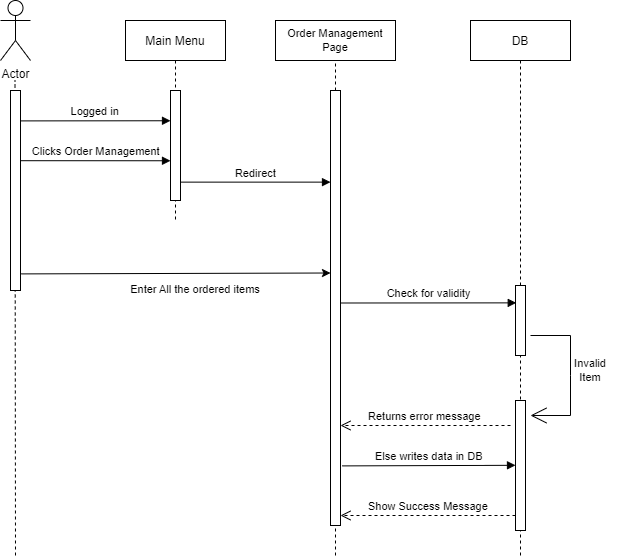

The diagram above was exported from draw.io. Its source (the exported page's mxGraphModel, read from the mxfile embedded in the PNG):
<mxGraphModel dx="1483" dy="816" grid="1" gridSize="10" guides="1" tooltips="1" connect="1" arrows="1" fold="1" page="1" pageScale="1" pageWidth="850" pageHeight="1100" math="0" shadow="0">
  <root>
    <mxCell id="0" />
    <mxCell id="1" parent="0" />
    <mxCell id="2" value="Main Menu" style="shape=umlLifeline;perimeter=lifelinePerimeter;container=1;collapsible=0;recursiveResize=0;rounded=0;shadow=0;strokeWidth=1;" vertex="1" parent="1">
      <mxGeometry x="265" y="1445" width="100" height="200" as="geometry" />
    </mxCell>
    <mxCell id="3" value="" style="points=[];perimeter=orthogonalPerimeter;rounded=0;shadow=0;strokeWidth=1;" vertex="1" parent="2">
      <mxGeometry x="45" y="70" width="10" height="110" as="geometry" />
    </mxCell>
    <mxCell id="4" value="Logged in" style="verticalAlign=bottom;endArrow=block;shadow=0;strokeWidth=1;exitX=1.04;exitY=0.152;exitDx=0;exitDy=0;exitPerimeter=0;" edge="1" parent="2" source="9">
      <mxGeometry relative="1" as="geometry">
        <mxPoint x="-85" y="100" as="sourcePoint" />
        <mxPoint x="45" y="100.25" as="targetPoint" />
        <Array as="points" />
      </mxGeometry>
    </mxCell>
    <mxCell id="5" value="Clicks Order Management" style="verticalAlign=bottom;endArrow=block;shadow=0;strokeWidth=1;exitX=1;exitY=0.351;exitDx=0;exitDy=0;exitPerimeter=0;" edge="1" parent="2" source="9">
      <mxGeometry relative="1" as="geometry">
        <mxPoint x="-85" y="140" as="sourcePoint" />
        <mxPoint x="45" y="140.25" as="targetPoint" />
        <Array as="points" />
      </mxGeometry>
    </mxCell>
    <mxCell id="6" value="Redirect" style="verticalAlign=bottom;endArrow=block;shadow=0;strokeWidth=1;exitX=0.967;exitY=0.833;exitDx=0;exitDy=0;exitPerimeter=0;" edge="1" source="3" target="14" parent="1">
      <mxGeometry relative="1" as="geometry">
        <mxPoint x="420" y="1525" as="sourcePoint" />
        <mxPoint x="450" y="1607" as="targetPoint" />
        <Array as="points" />
      </mxGeometry>
    </mxCell>
    <mxCell id="7" value="Actor" style="shape=umlActor;verticalLabelPosition=bottom;verticalAlign=top;html=1;" vertex="1" parent="1">
      <mxGeometry x="140" y="1425" width="30" height="60" as="geometry" />
    </mxCell>
    <mxCell id="8" value="" style="endArrow=none;dashed=1;html=1;rounded=0;" edge="1" parent="1">
      <mxGeometry width="50" height="50" relative="1" as="geometry">
        <mxPoint x="155" y="1980" as="sourcePoint" />
        <mxPoint x="154.5" y="1505" as="targetPoint" />
      </mxGeometry>
    </mxCell>
    <mxCell id="9" value="" style="points=[];perimeter=orthogonalPerimeter;rounded=0;shadow=0;strokeWidth=1;" vertex="1" parent="1">
      <mxGeometry x="150" y="1515" width="10" height="200" as="geometry" />
    </mxCell>
    <mxCell id="10" value="" style="endArrow=classic;html=1;rounded=0;fontSize=13;exitX=1.065;exitY=0.917;exitDx=0;exitDy=0;exitPerimeter=0;" edge="1" source="9" parent="1">
      <mxGeometry width="50" height="50" relative="1" as="geometry">
        <mxPoint x="240" y="1730.3" as="sourcePoint" />
        <mxPoint x="470" y="1697.5" as="targetPoint" />
      </mxGeometry>
    </mxCell>
    <mxCell id="11" value="&lt;font style=&quot;font-size: 11px;&quot;&gt;Enter All the ordered items&lt;/font&gt;" style="text;html=1;strokeColor=none;fillColor=none;align=center;verticalAlign=middle;whiteSpace=wrap;rounded=0;strokeWidth=1;fontSize=13;" vertex="1" parent="1">
      <mxGeometry x="220" y="1697.5" width="230" height="30" as="geometry" />
    </mxCell>
    <mxCell id="12" value="Order Management&lt;br&gt;Page" style="rounded=0;whiteSpace=wrap;html=1;strokeWidth=1;fontSize=11;" vertex="1" parent="1">
      <mxGeometry x="415" y="1445" width="120" height="40" as="geometry" />
    </mxCell>
    <mxCell id="13" value="" style="endArrow=none;dashed=1;html=1;rounded=0;fontSize=11;entryX=0.5;entryY=1;entryDx=0;entryDy=0;startArrow=none;" edge="1" source="14" target="12" parent="1">
      <mxGeometry width="50" height="50" relative="1" as="geometry">
        <mxPoint x="475" y="1645" as="sourcePoint" />
        <mxPoint x="450" y="1505" as="targetPoint" />
      </mxGeometry>
    </mxCell>
    <mxCell id="14" value="" style="points=[];perimeter=orthogonalPerimeter;rounded=0;shadow=0;strokeWidth=1;" vertex="1" parent="1">
      <mxGeometry x="470" y="1515" width="10" height="435" as="geometry" />
    </mxCell>
    <mxCell id="15" value="" style="endArrow=none;dashed=1;html=1;rounded=0;fontSize=11;entryX=0.5;entryY=1;entryDx=0;entryDy=0;" edge="1" target="14" parent="1">
      <mxGeometry width="50" height="50" relative="1" as="geometry">
        <mxPoint x="475" y="1980" as="sourcePoint" />
        <mxPoint x="475" y="1485" as="targetPoint" />
      </mxGeometry>
    </mxCell>
    <mxCell id="16" value="DB" style="shape=umlLifeline;perimeter=lifelinePerimeter;container=1;collapsible=0;recursiveResize=0;rounded=0;shadow=0;strokeWidth=1;" vertex="1" parent="1">
      <mxGeometry x="610" y="1445" width="100" height="535" as="geometry" />
    </mxCell>
    <mxCell id="17" value="" style="points=[];perimeter=orthogonalPerimeter;rounded=0;shadow=0;strokeWidth=1;" vertex="1" parent="16">
      <mxGeometry x="45" y="265" width="10" height="70" as="geometry" />
    </mxCell>
    <mxCell id="18" value="" style="points=[];perimeter=orthogonalPerimeter;rounded=0;shadow=0;strokeWidth=1;" vertex="1" parent="16">
      <mxGeometry x="45" y="380" width="10" height="130" as="geometry" />
    </mxCell>
    <mxCell id="19" value="Show Success Message" style="verticalAlign=bottom;endArrow=open;dashed=1;endSize=8;shadow=0;strokeWidth=1;" edge="1" parent="16">
      <mxGeometry relative="1" as="geometry">
        <mxPoint x="-130" y="495" as="targetPoint" />
        <mxPoint x="45" y="495" as="sourcePoint" />
      </mxGeometry>
    </mxCell>
    <mxCell id="20" value="Else writes data in DB" style="verticalAlign=bottom;endArrow=block;shadow=0;strokeWidth=1;exitX=1.164;exitY=0.863;exitDx=0;exitDy=0;exitPerimeter=0;" edge="1" parent="16" source="14">
      <mxGeometry relative="1" as="geometry">
        <mxPoint x="-125" y="444.79999999999995" as="sourcePoint" />
        <mxPoint x="45" y="444.79999999999995" as="targetPoint" />
        <Array as="points" />
      </mxGeometry>
    </mxCell>
    <mxCell id="21" value="" style="edgeStyle=none;orthogonalLoop=1;jettySize=auto;html=1;rounded=0;fontSize=12;endArrow=open;startSize=14;endSize=14;sourcePerimeterSpacing=8;targetPerimeterSpacing=8;" edge="1" parent="1">
      <mxGeometry width="140" relative="1" as="geometry">
        <mxPoint x="670" y="1760" as="sourcePoint" />
        <mxPoint x="670" y="1840" as="targetPoint" />
        <Array as="points">
          <mxPoint x="710" y="1760" />
          <mxPoint x="710" y="1800" />
          <mxPoint x="710" y="1840" />
        </Array>
      </mxGeometry>
    </mxCell>
    <mxCell id="22" value="Invalid&lt;br&gt;Item" style="text;html=1;strokeColor=none;fillColor=none;align=center;verticalAlign=middle;whiteSpace=wrap;rounded=0;strokeWidth=1;fontSize=11;" vertex="1" parent="1">
      <mxGeometry x="700" y="1780" width="60" height="30" as="geometry" />
    </mxCell>
    <mxCell id="23" value="Returns error message" style="verticalAlign=bottom;endArrow=open;dashed=1;endSize=8;shadow=0;strokeWidth=1;" edge="1" parent="1">
      <mxGeometry relative="1" as="geometry">
        <mxPoint x="480" y="1850" as="targetPoint" />
        <mxPoint x="650" y="1850" as="sourcePoint" />
      </mxGeometry>
    </mxCell>
    <mxCell id="24" value="Check for validity" style="verticalAlign=bottom;endArrow=block;shadow=0;strokeWidth=1;entryX=0.074;entryY=0.248;entryDx=0;entryDy=0;entryPerimeter=0;" edge="1" target="17" parent="1">
      <mxGeometry relative="1" as="geometry">
        <mxPoint x="480" y="1727.5" as="sourcePoint" />
        <mxPoint x="635" y="1727.87" as="targetPoint" />
        <Array as="points" />
      </mxGeometry>
    </mxCell>
  </root>
</mxGraphModel>